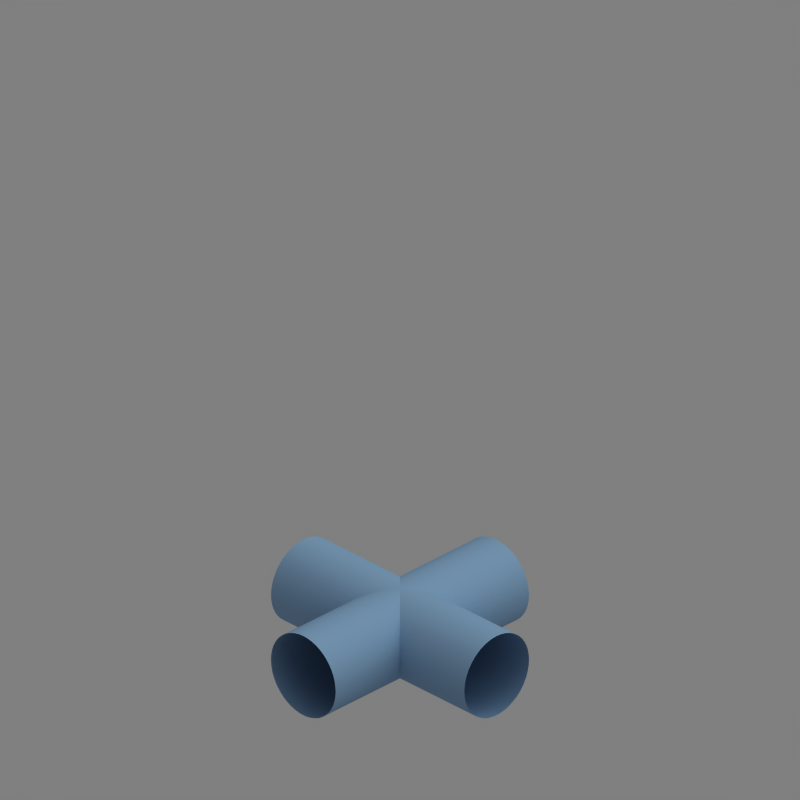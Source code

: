 # Source: tubes.blend  (saved by Blender 2.69.0; exported with 4.5.12 LTS)
import bpy
from mathutils import Matrix  # noqa: F401  (used for matrix-valued properties, if any)

bpy.ops.wm.read_factory_settings(use_empty=True)
scene = bpy.context.scene
scene.name = 'Scene'

# ---- collections
col_collection_1 = bpy.data.collections.new('Collection 1'); scene.collection.children.link(col_collection_1)
col_collection_1.hide_render = True
col_collection_1.hide_viewport = True
col_collection_2 = bpy.data.collections.new('Collection 2'); scene.collection.children.link(col_collection_2)
col_collection_2.hide_render = True
col_collection_2.hide_viewport = True
col_collection_10 = bpy.data.collections.new('Collection 10'); scene.collection.children.link(col_collection_10)
col_collection_11 = bpy.data.collections.new('Collection 11'); scene.collection.children.link(col_collection_11)
col_collection_11.hide_render = True
col_collection_11.hide_viewport = True
col_collection_12 = bpy.data.collections.new('Collection 12'); scene.collection.children.link(col_collection_12)
col_collection_20 = bpy.data.collections.new('Collection 20'); scene.collection.children.link(col_collection_20)
col_collection_20.hide_render = True
col_collection_20.hide_viewport = True

# ---- materials (node trees are filled in below, after node groups)
mat_material = bpy.data.materials.new('Material')
mat_material.alpha_threshold = 0.0
mat_material.preview_render_type = 'CUBE'
mat_material.diffuse_color = (0.5176, 0.6588, 0.8, 1.0)
mat_material.roughness = 0.5
mat_material.specular_intensity = 0.1892
mat_material.line_color = (0.0, 0.0, 0.0, 1.0)
mat_material_002 = bpy.data.materials.new('Material.002')
mat_material_002.alpha_threshold = 0.0
mat_material_002.preview_render_type = 'CUBE'
mat_material_002.diffuse_color = (0.5176, 0.6588, 0.8, 1.0)
mat_material_002.roughness = 0.5
mat_material_002.specular_intensity = 0.1892
mat_material_002.line_color = (0.0, 0.0, 0.0, 1.0)

# ---- material node trees

# ---- world
world_world = bpy.data.worlds.new('WORLD'); scene.world = world_world
world_world.color = (0.5, 0.5, 0.5)
world_world.use_sun_shadow = False
world_world.sun_shadow_jitter_overblur = 0.0
world_world.cycles.sampling_method = 'MANUAL'
world_world.cycles.sample_map_resolution = 256
world_world.light_settings.distance = 5000.0

# ---- cameras
cam_camera = bpy.data.cameras.new('CAMERA')
cam_camera.type = 'ORTHO'
cam_camera.passepartout_alpha = 0.2
cam_camera.clip_start = 26.0
cam_camera.clip_end = 93.0
cam_camera.lens = 240.0
cam_camera.sensor_width = 32.0
cam_camera.sensor_height = 18.0
cam_camera.ortho_scale = 35.1
cam_camera.show_limits = True
cam_camera.show_passepartout = False
cam_camera.show_safe_areas = True
cam_camera.dof.focus_distance = 0.0
cam_camera.dof.aperture_fstop = 128.0

# ---- lights
light_sun = bpy.data.lights.new('SUN', 'SUN')
light_sun.color = (0.9961, 1.0, 0.949)
light_sun.transmission_factor = 0.0
light_sun.angle = 1.571
light_sun.energy = 1.15
light_sun.shadow_buffer_clip_start = 0.5
light_sun.shadow_soft_size = 1.0
light_sun.shadow_cascade_max_distance = 1000.0
light_sun.cycles.use_multiple_importance_sampling = False

# ---- meshes
me_plane = bpy.data.meshes.new('Plane')
me_plane.from_pydata([(1.0, -1.0, 0.0), (-1.0, -1.0, 0.0), (1.0, 1.0, 0.0), (-1.0, 1.0, 0.0)], [], [(1, 0, 2, 3)])
me_plane.use_remesh_preserve_volume = False
me_plane.use_remesh_preserve_attributes = False
me_plane.use_mirror_vertex_groups = False
me_plane.update()

# ---- curves / text
cu_beziercurve_001 = bpy.data.curves.new('BezierCurve.001', 'CURVE')
cu_beziercurve_001.dimensions = '3D'
_sp = cu_beziercurve_001.splines.new('BEZIER'); _sp.bezier_points.add(1)
_sp.bezier_points.foreach_set('co', [-6.0, 0.0, 0.0, 6.0, 0.0, 0.0])
_sp.bezier_points.foreach_set('handle_left', [-6.707, 0.0, 0.0, 5.0, 0.0, 0.0])
_sp.bezier_points.foreach_set('handle_right', [-5.0, 0.0, 0.0, 7.0, 0.0, 0.0])
for _p, _l, _r in zip(_sp.bezier_points, ['ALIGNED', 'ALIGNED'], ['ALIGNED', 'ALIGNED']): _p.handle_left_type = _l; _p.handle_right_type = _r
_sp.order_u = 0
_sp.order_v = 0
_sp.resolution_u = 20
cu_beziercurve_001.materials.append(mat_material)
cu_beziercurve_001.use_path = True
cu_beziercurve_001.use_path_clamp = True
cu_beziercurve_001.use_stretch = True
cu_beziercurve_001.use_radius = False
cu_beziercurve_001.bevel_mode = 'OBJECT'
cu_beziercurve_001.bevel_resolution = 0
cu_beziercurve_001.resolution_u = 20
cu_beziercurve_001.render_resolution_u = 20
cu_beziercurve_001.fill_mode = 'HALF'
cu_beziercircle = bpy.data.curves.new('BezierCircle', 'CURVE')
cu_beziercircle.dimensions = '3D'
_sp = cu_beziercircle.splines.new('BEZIER'); _sp.bezier_points.add(3)
_sp.bezier_points.foreach_set('co', [-1.0, 0.0, 0.0, 0.0, 1.0, 0.0, 1.0, 0.0, 0.0, 0.0, -1.0, 0.0])
_sp.bezier_points.foreach_set('handle_left', [-1.0, -0.5521, 0.0, -0.5521, 1.0, 0.0, 1.0, 0.5521, 0.0, 0.5521, -1.0, 0.0])
_sp.bezier_points.foreach_set('handle_right', [-1.0, 0.5521, 0.0, 0.5521, 1.0, 0.0, 1.0, -0.5521, 0.0, -0.5521, -1.0, 0.0])
for _p, _l, _r in zip(_sp.bezier_points, ['AUTO', 'AUTO', 'AUTO', 'AUTO'], ['AUTO', 'AUTO', 'AUTO', 'AUTO']): _p.handle_left_type = _l; _p.handle_right_type = _r
_sp.order_u = 0
_sp.order_v = 0
_sp.use_cyclic_u = True
cu_beziercircle.use_path = True
cu_beziercircle.use_path_clamp = True
cu_beziercircle.bevel_resolution = 0
cu_beziercircle.fill_mode = 'HALF'
cu_beziercurve = bpy.data.curves.new('BezierCurve', 'CURVE')
cu_beziercurve.dimensions = '3D'
_sp = cu_beziercurve.splines.new('BEZIER'); _sp.bezier_points.add(1)
_sp.bezier_points.foreach_set('co', [-1.192e-07, 6.0, 0.0, 6.0, 0.0, 0.0])
_sp.bezier_points.foreach_set('handle_left', [-2.384e-07, 8.0, 0.0, 0.0, 0.0, 0.0])
_sp.bezier_points.foreach_set('handle_right', [2.384e-07, 0.0, 0.0, 8.0, 0.0, 0.0])
for _p, _l, _r in zip(_sp.bezier_points, ['ALIGNED', 'ALIGNED'], ['ALIGNED', 'ALIGNED']): _p.handle_left_type = _l; _p.handle_right_type = _r
_sp.order_u = 0
_sp.order_v = 0
_sp.resolution_u = 20
cu_beziercurve.materials.append(mat_material)
cu_beziercurve.use_path = True
cu_beziercurve.use_path_clamp = True
cu_beziercurve.use_stretch = True
cu_beziercurve.use_radius = False
cu_beziercurve.bevel_mode = 'OBJECT'
cu_beziercurve.bevel_resolution = 0
cu_beziercurve.resolution_u = 20
cu_beziercurve.render_resolution_u = 20
cu_beziercurve.fill_mode = 'FULL'
cu_beziercurve_005 = bpy.data.curves.new('BezierCurve.005', 'CURVE')
cu_beziercurve_005.dimensions = '3D'
_sp = cu_beziercurve_005.splines.new('BEZIER'); _sp.bezier_points.add(1)
_sp.bezier_points.foreach_set('co', [0.0, 4.53e-07, 0.0, 6.0, 0.0, 0.0])
_sp.bezier_points.foreach_set('handle_left', [-0.7071, 4.53e-07, 0.0, 5.0, 0.0, 0.0])
_sp.bezier_points.foreach_set('handle_right', [1.0, 4.53e-07, 0.0, 7.0, 0.0, 0.0])
for _p, _l, _r in zip(_sp.bezier_points, ['ALIGNED', 'ALIGNED'], ['ALIGNED', 'ALIGNED']): _p.handle_left_type = _l; _p.handle_right_type = _r
_sp.order_u = 0
_sp.order_v = 0
_sp.resolution_u = 20
cu_beziercurve_005.materials.append(mat_material_002)
cu_beziercurve_005.use_path = True
cu_beziercurve_005.use_path_clamp = True
cu_beziercurve_005.use_stretch = True
cu_beziercurve_005.use_radius = False
cu_beziercurve_005.bevel_mode = 'OBJECT'
cu_beziercurve_005.bevel_resolution = 0
cu_beziercurve_005.resolution_u = 20
cu_beziercurve_005.render_resolution_u = 20
cu_beziercurve_005.fill_mode = 'HALF'
cu_beziercurve_002 = bpy.data.curves.new('BezierCurve.002', 'CURVE')
cu_beziercurve_002.dimensions = '3D'
_sp = cu_beziercurve_002.splines.new('BEZIER'); _sp.bezier_points.add(1)
_sp.bezier_points.foreach_set('co', [-6.0, 0.0, 0.0, 6.0, 0.0, 0.0])
_sp.bezier_points.foreach_set('handle_left', [-6.707, 0.0, 0.0, 5.0, 0.0, 0.0])
_sp.bezier_points.foreach_set('handle_right', [-5.0, 0.0, 0.0, 7.0, 0.0, 0.0])
for _p, _l, _r in zip(_sp.bezier_points, ['ALIGNED', 'ALIGNED'], ['ALIGNED', 'ALIGNED']): _p.handle_left_type = _l; _p.handle_right_type = _r
_sp.order_u = 0
_sp.order_v = 0
_sp.resolution_u = 20
cu_beziercurve_002.materials.append(mat_material)
cu_beziercurve_002.use_path = True
cu_beziercurve_002.use_path_clamp = True
cu_beziercurve_002.use_stretch = True
cu_beziercurve_002.use_radius = False
cu_beziercurve_002.bevel_mode = 'OBJECT'
cu_beziercurve_002.bevel_resolution = 0
cu_beziercurve_002.resolution_u = 20
cu_beziercurve_002.render_resolution_u = 20
cu_beziercurve_002.fill_mode = 'HALF'
cu_beziercurve_007 = bpy.data.curves.new('BezierCurve.007', 'CURVE')
cu_beziercurve_007.dimensions = '3D'
_sp = cu_beziercurve_007.splines.new('BEZIER'); _sp.bezier_points.add(1)
_sp.bezier_points.foreach_set('co', [-6.0, 0.0, 0.0, 6.0, 0.0, 0.0])
_sp.bezier_points.foreach_set('handle_left', [-6.707, 0.0, 0.0, 5.0, 0.0, 0.0])
_sp.bezier_points.foreach_set('handle_right', [-5.0, 0.0, 0.0, 7.0, 0.0, 0.0])
for _p, _l, _r in zip(_sp.bezier_points, ['ALIGNED', 'ALIGNED'], ['ALIGNED', 'ALIGNED']): _p.handle_left_type = _l; _p.handle_right_type = _r
_sp.order_u = 0
_sp.order_v = 0
_sp.resolution_u = 20
cu_beziercurve_007.materials.append(mat_material)
cu_beziercurve_007.use_path = True
cu_beziercurve_007.use_path_clamp = True
cu_beziercurve_007.use_stretch = True
cu_beziercurve_007.use_radius = False
cu_beziercurve_007.bevel_mode = 'OBJECT'
cu_beziercurve_007.bevel_resolution = 0
cu_beziercurve_007.resolution_u = 20
cu_beziercurve_007.render_resolution_u = 20
cu_beziercurve_007.fill_mode = 'HALF'
cu_beziercurve_006 = bpy.data.curves.new('BezierCurve.006', 'CURVE')
cu_beziercurve_006.dimensions = '3D'
_sp = cu_beziercurve_006.splines.new('BEZIER'); _sp.bezier_points.add(1)
_sp.bezier_points.foreach_set('co', [-6.0, 0.0, 0.0, 6.0, 0.0, 0.0])
_sp.bezier_points.foreach_set('handle_left', [-6.707, 0.0, 0.0, 5.0, 0.0, 0.0])
_sp.bezier_points.foreach_set('handle_right', [-5.0, 0.0, 0.0, 7.0, 0.0, 0.0])
for _p, _l, _r in zip(_sp.bezier_points, ['ALIGNED', 'ALIGNED'], ['ALIGNED', 'ALIGNED']): _p.handle_left_type = _l; _p.handle_right_type = _r
_sp.order_u = 0
_sp.order_v = 0
_sp.resolution_u = 20
cu_beziercurve_006.materials.append(mat_material_002)
cu_beziercurve_006.use_path = True
cu_beziercurve_006.use_path_clamp = True
cu_beziercurve_006.use_stretch = True
cu_beziercurve_006.use_radius = False
cu_beziercurve_006.bevel_mode = 'OBJECT'
cu_beziercurve_006.bevel_resolution = 0
cu_beziercurve_006.resolution_u = 20
cu_beziercurve_006.render_resolution_u = 20
cu_beziercurve_006.fill_mode = 'HALF'

# ---- objects
ob_beziercurve_001 = bpy.data.objects.new('BezierCurve.001', cu_beziercurve_001)
ob_beziercircle = bpy.data.objects.new('BezierCircle', cu_beziercircle)
ob_beziercurve = bpy.data.objects.new('BezierCurve', cu_beziercurve)
ob_helper = bpy.data.objects.new('HELPER', None)
ob_camera = bpy.data.objects.new('CAMERA', cam_camera)
ob_sun = bpy.data.objects.new('SUN', light_sun)
ob_beziercurve_003 = bpy.data.objects.new('BezierCurve.003', cu_beziercurve_005)
ob_beziercurve_002 = bpy.data.objects.new('BezierCurve.002', cu_beziercurve_002)
ob_beziercurve_005 = bpy.data.objects.new('BezierCurve.005', cu_beziercurve_007)
ob_beziercurve_004 = bpy.data.objects.new('BezierCurve.004', cu_beziercurve_006)
ob_plane = bpy.data.objects.new('Plane', me_plane)

# ---- transforms, parenting, visibility, modifiers, constraints
ob_beziercurve_001.location = (0.0, 0.0, 2.0)
ob_beziercurve_001.lineart.crease_threshold = 0.0
ob_beziercircle.location = (2.299, 4.367, 2.314)
ob_beziercircle.rotation_euler = (1.571, 0.0, 0.0)
ob_beziercircle.scale = (2.0, 2.0, 1.0)
ob_beziercircle.lineart.crease_threshold = 0.0
ob_beziercurve.location = (0.0, 0.0, 2.0)
ob_beziercurve.lineart.crease_threshold = 0.0
ob_helper.location = (0.0, 0.0, 12.5)
ob_helper.rotation_euler = (-0.5236, 0.0, -2.356)
ob_helper.lock_rotations_4d = False
ob_helper.empty_display_type = 'ARROWS'
ob_helper.empty_image_offset = (0.0, 0.0)
ob_helper.color = (0.0, 0.0, 0.0, 1.0)
ob_helper.lineart.crease_threshold = 0.0
ob_camera.parent = ob_helper
ob_camera.location = (-2.328e-08, -59.38, 0.866)
ob_camera.rotation_euler = (1.571, 2.22e-16, 2.22e-16)
ob_camera.scale = (0.4, 0.4, 0.4)
ob_camera.lock_rotations_4d = False
ob_camera.empty_display_type = 'ARROWS'
ob_camera.color = (0.0, 0.0, 0.0, 0.0)
ob_camera.display_type = 'WIRE'
ob_camera.lineart.crease_threshold = 0.0
ob_sun.parent = ob_helper
ob_sun.matrix_parent_inverse = Matrix(((0.7071, 0.7071, -1.032e-07, 2.065e-07), (-0.6124, 0.6124, -0.5, 1.0), (-0.3536, 0.3536, 0.866, -1.732), (0.0, 0.0, 0.0, 1.0)))
ob_sun.location = (43.75, 12.5, 31.25)
ob_sun.rotation_euler = (0.0, 0.5236, 0.6109)
ob_sun.lock_rotations_4d = False
ob_sun.empty_display_type = 'ARROWS'
ob_sun.color = (0.0, 0.0, 0.0, 1.0)
ob_sun.hide_viewport = True
ob_sun.lineart.crease_threshold = 0.0
ob_beziercurve_003.location = (0.0, 0.0, 2.0)
ob_beziercurve_003.rotation_euler = (0.0, 0.0, 1.571)
ob_beziercurve_003.lineart.crease_threshold = 0.0
ob_beziercurve_002.location = (0.0, 0.0, 2.0)
ob_beziercurve_002.lineart.crease_threshold = 0.0
ob_beziercurve_005.location = (0.0, 0.0, 2.0)
ob_beziercurve_005.lineart.crease_threshold = 0.0
ob_beziercurve_004.location = (0.0, 0.0, 2.0)
ob_beziercurve_004.rotation_euler = (0.0, 0.0, 1.571)
ob_beziercurve_004.lineart.crease_threshold = 0.0
ob_plane.location = (0.0, 0.0, 0.0)
ob_plane.scale = (6.0, 6.0, 1.0)
ob_plane.lineart.crease_threshold = 0.0
cu_beziercurve_001.bevel_object = ob_beziercircle
cu_beziercurve.bevel_object = ob_beziercircle
cu_beziercurve_005.bevel_object = ob_beziercircle
cu_beziercurve_002.bevel_object = ob_beziercircle
cu_beziercurve_007.bevel_object = ob_beziercircle
cu_beziercurve_006.bevel_object = ob_beziercircle

# ---- collection membership
col_collection_1.objects.link(ob_beziercurve_001)
col_collection_2.objects.link(ob_beziercircle)
col_collection_2.objects.link(ob_beziercurve)
col_collection_10.objects.link(ob_helper)
col_collection_10.objects.link(ob_camera)
col_collection_10.objects.link(ob_sun)
col_collection_11.objects.link(ob_beziercurve_003)
col_collection_11.objects.link(ob_beziercurve_002)
col_collection_12.objects.link(ob_beziercurve_005)
col_collection_12.objects.link(ob_beziercurve_004)
col_collection_20.objects.link(ob_plane)

# ---- scene / render settings (as saved in the file)
scene.camera = ob_camera
scene.frame_start = 1; scene.frame_end = 4; scene.frame_set(3)
scene.render.engine = 'BLENDER_EEVEE_NEXT'
scene.render.image_settings.color_depth = '16'
scene.render.image_settings.compression = 90
scene.render.resolution_x = 512
scene.render.resolution_y = 512
scene.render.pixel_aspect_x = 100.0
scene.render.pixel_aspect_y = 100.0
scene.render.fps = 25
scene.render.dither_intensity = 0.0
scene.render.border_min_x = 0.1558
scene.render.border_min_y = 0.05192
scene.render.border_max_x = 0.7788
scene.render.border_max_y = 0.6077
scene.render.use_compositing = False
scene.render.use_sequencer = False
scene.render.bake_margin = 2
scene.render.bake_bias = 0.0
scene.render.use_stamp_time = False
scene.render.use_stamp_date = False
scene.render.use_stamp_frame = False
scene.render.use_stamp_camera = False
scene.render.use_stamp_scene = False
scene.render.use_stamp_filename = False
scene.render.use_stamp_render_time = False
scene.render.stamp_font_size = 0
scene.cycles.use_denoising = False
scene.cycles.samples = 10
scene.cycles.sampling_pattern = 'TABULATED_SOBOL'
scene.cycles.light_sampling_threshold = 0.0
scene.cycles.use_adaptive_sampling = False
scene.cycles.use_light_tree = False
scene.cycles.blur_glossy = 0.0
scene.cycles.volume_bounces = 1
scene.cycles.pixel_filter_type = 'GAUSSIAN'
scene.cycles.sample_clamp_indirect = 0.0
scene.view_settings.view_transform = 'Raw'
bpy.context.view_layer.update()
